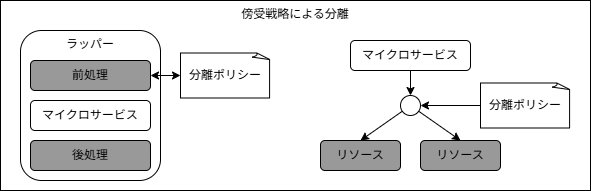

The diagram above was exported from draw.io. Its source (the exported page's mxGraphModel, read from the mxfile embedded in the PNG):
<mxGraphModel dx="2137" dy="582" grid="1" gridSize="10" guides="1" tooltips="1" connect="1" arrows="1" fold="1" page="1" pageScale="1" pageWidth="850" pageHeight="1100" math="0" shadow="0">
  <root>
    <mxCell id="0" />
    <mxCell id="1" parent="0" />
    <mxCell id="23" value="傍受戦略による分離" style="rounded=0;whiteSpace=wrap;html=1;verticalAlign=top;" vertex="1" parent="1">
      <mxGeometry x="-40" y="60" width="590" height="190" as="geometry" />
    </mxCell>
    <mxCell id="8" value="ラッパー" style="rounded=1;whiteSpace=wrap;html=1;verticalAlign=top;" vertex="1" parent="1">
      <mxGeometry x="-20" y="90" width="140" height="150" as="geometry" />
    </mxCell>
    <mxCell id="2" value="後処理" style="rounded=1;whiteSpace=wrap;html=1;fillColor=#999999;" vertex="1" parent="1">
      <mxGeometry x="-10" y="200" width="120" height="30" as="geometry" />
    </mxCell>
    <mxCell id="6" value="マイクロサービス" style="rounded=1;whiteSpace=wrap;html=1;fillColor=#FFFFFF;" vertex="1" parent="1">
      <mxGeometry x="-10" y="160" width="120" height="30" as="geometry" />
    </mxCell>
    <mxCell id="7" value="前処理" style="rounded=1;whiteSpace=wrap;html=1;fillColor=#999999;" vertex="1" parent="1">
      <mxGeometry x="-10" y="120" width="120" height="30" as="geometry" />
    </mxCell>
    <mxCell id="10" style="edgeStyle=none;html=1;startArrow=classic;startFill=1;" edge="1" parent="1" source="9" target="7">
      <mxGeometry relative="1" as="geometry" />
    </mxCell>
    <mxCell id="9" value="分離ポリシー" style="whiteSpace=wrap;html=1;shape=mxgraph.basic.document" vertex="1" parent="1">
      <mxGeometry x="140" y="112.5" width="90" height="45" as="geometry" />
    </mxCell>
    <mxCell id="18" style="edgeStyle=none;html=1;entryX=0.5;entryY=0;entryDx=0;entryDy=0;" edge="1" parent="1" source="11" target="14">
      <mxGeometry relative="1" as="geometry" />
    </mxCell>
    <mxCell id="11" value="マイクロサービス" style="rounded=1;whiteSpace=wrap;html=1;fillColor=#FFFFFF;" vertex="1" parent="1">
      <mxGeometry x="310" y="100" width="120" height="30" as="geometry" />
    </mxCell>
    <mxCell id="19" style="edgeStyle=none;html=1;entryX=0.5;entryY=0;entryDx=0;entryDy=0;" edge="1" parent="1" source="14" target="15">
      <mxGeometry relative="1" as="geometry" />
    </mxCell>
    <mxCell id="20" style="edgeStyle=none;html=1;entryX=0.5;entryY=0;entryDx=0;entryDy=0;" edge="1" parent="1" source="14" target="16">
      <mxGeometry relative="1" as="geometry" />
    </mxCell>
    <mxCell id="14" value="" style="ellipse;whiteSpace=wrap;html=1;aspect=fixed;" vertex="1" parent="1">
      <mxGeometry x="360" y="155" width="20" height="20" as="geometry" />
    </mxCell>
    <mxCell id="15" value="リソース" style="rounded=1;whiteSpace=wrap;html=1;fillColor=#999999;" vertex="1" parent="1">
      <mxGeometry x="280" y="200" width="80" height="30" as="geometry" />
    </mxCell>
    <mxCell id="16" value="リソース" style="rounded=1;whiteSpace=wrap;html=1;fillColor=#999999;" vertex="1" parent="1">
      <mxGeometry x="380" y="200" width="80" height="30" as="geometry" />
    </mxCell>
    <mxCell id="21" style="edgeStyle=none;html=1;entryX=1;entryY=0.5;entryDx=0;entryDy=0;" edge="1" parent="1" source="17" target="14">
      <mxGeometry relative="1" as="geometry" />
    </mxCell>
    <mxCell id="17" value="分離ポリシー" style="whiteSpace=wrap;html=1;shape=mxgraph.basic.document" vertex="1" parent="1">
      <mxGeometry x="440" y="142.5" width="90" height="45" as="geometry" />
    </mxCell>
  </root>
</mxGraphModel>